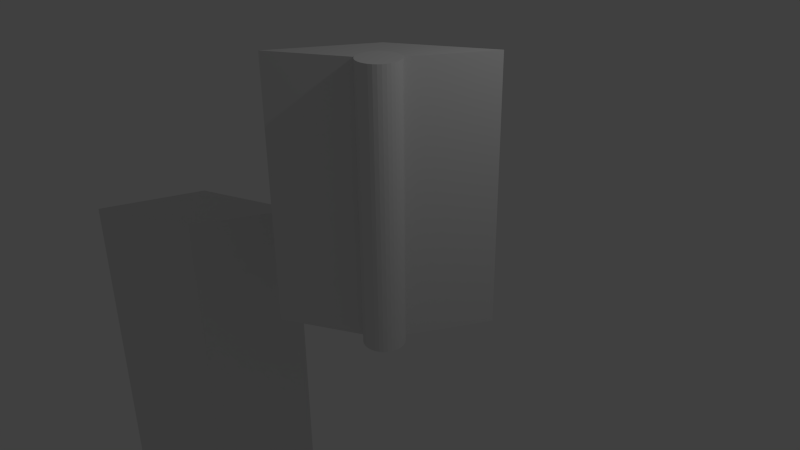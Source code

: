 # Source: narsil.blend  (saved by Blender 2.72.0; exported with 4.5.12 LTS)
import bpy
from mathutils import Matrix  # noqa: F401  (used for matrix-valued properties, if any)

bpy.ops.wm.read_factory_settings(use_empty=True)
scene = bpy.context.scene
scene.name = 'Scene'

# ---- collections
col_collection_1 = bpy.data.collections.new('Collection 1'); scene.collection.children.link(col_collection_1)

# ---- world
world_world = bpy.data.worlds.new('World'); scene.world = world_world
world_world.color = (0.05088, 0.05088, 0.05088)
world_world.use_sun_shadow = False
world_world.sun_shadow_jitter_overblur = 0.0
world_world.cycles.sampling_method = 'MANUAL'
world_world.cycles.sample_map_resolution = 256

# ---- cameras
cam_camera = bpy.data.cameras.new('Camera')
cam_camera.clip_end = 100.0
cam_camera.lens = 35.0
cam_camera.sensor_width = 32.0
cam_camera.sensor_height = 18.0
cam_camera.ortho_scale = 7.314
cam_camera.dof.focus_distance = 0.0
cam_camera.dof.aperture_fstop = 128.0

# ---- lights
light_lamp = bpy.data.lights.new('Lamp', 'POINT')
light_lamp.transmission_factor = 0.0
light_lamp.cutoff_distance = 30.0
light_lamp.energy = 100.0
light_lamp.shadow_buffer_clip_start = 1.001
light_lamp.shadow_soft_size = 0.1
light_lamp.shadow_maximum_resolution = 0.006
light_lamp.use_absolute_resolution = True
light_lamp.cycles.use_multiple_importance_sampling = False

# ---- meshes
me_cube_003 = bpy.data.meshes.new('Cube.003')
me_cube_003.from_pydata([(-1.0, -1.0, -1.0), (-0.35, 0.35, -0.9319), (1.0, 1.0, -1.0), (0.35, -0.35, -1.0), (-1.0, -1.0, 4.781), (-0.35, 0.35, 4.849), (1.0, 1.0, 4.781), (0.35, -0.35, 4.781), (-0.3974, 0.2346, 1.915), (-0.3974, 0.2346, 1.677), (-0.4206, 0.2368, 1.915), (-0.4206, 0.2368, 1.677), (-0.4429, 0.2436, 1.915), (-0.4429, 0.2436, 1.677), (-0.4635, 0.2546, 1.915), (-0.4635, 0.2546, 1.677), (-0.4815, 0.2694, 1.915), (-0.4815, 0.2694, 1.677), (-0.4963, 0.2874, 1.915), (-0.4963, 0.2874, 1.677), (-0.5073, 0.308, 1.915), (-0.5073, 0.308, 1.677), (-0.5141, 0.3303, 1.915), (-0.5141, 0.3303, 1.677), (-0.5164, 0.3535, 1.915), (-0.5164, 0.3535, 1.677), (-0.5141, 0.3767, 1.915), (-0.5141, 0.3767, 1.677), (-0.5073, 0.399, 1.915), (-0.5073, 0.399, 1.677), (-0.4963, 0.4196, 1.915), (-0.4963, 0.4196, 1.677), (-0.4815, 0.4376, 1.915), (-0.4815, 0.4376, 1.677), (-0.4635, 0.4524, 1.915), (-0.4635, 0.4524, 1.677), (-0.4429, 0.4634, 1.915), (-0.4429, 0.4634, 1.677), (-0.4206, 0.4702, 1.915), (-0.4206, 0.4702, 1.677), (-0.3974, 0.4725, 1.915), (-0.3974, 0.4725, 1.677), (-0.3742, 0.4702, 1.915), (-0.3742, 0.4702, 1.677), (-0.3519, 0.4634, 1.915), (-0.3519, 0.4634, 1.677), (-0.3313, 0.4524, 1.915), (-0.3313, 0.4524, 1.677), (-0.3133, 0.4376, 1.915), (-0.3133, 0.4376, 1.677), (-0.2985, 0.4196, 1.915), (-0.2985, 0.4196, 1.677), (-0.2875, 0.399, 1.915), (-0.2875, 0.399, 1.677), (-0.2807, 0.3767, 1.915), (-0.2807, 0.3767, 1.677), (-0.2784, 0.3535, 1.915), (-0.2784, 0.3535, 1.677), (-0.2807, 0.3303, 1.915), (-0.2807, 0.3303, 1.677), (-0.2875, 0.308, 1.915), (-0.2875, 0.308, 1.677), (-0.2985, 0.2874, 1.915), (-0.2985, 0.2874, 1.677), (-0.3133, 0.2694, 1.915), (-0.3133, 0.2694, 1.677), (-0.3313, 0.2546, 1.915), (-0.3313, 0.2546, 1.677), (-0.3519, 0.2436, 1.915), (-0.3519, 0.2436, 1.677), (-0.3742, 0.2368, 1.915), (-0.3742, 0.2368, 1.677)], [], [(4, 5, 1, 0), (5, 6, 2, 1), (6, 7, 3, 2), (7, 4, 0, 3), (0, 1, 2, 3), (7, 6, 5, 4), (8, 9, 11, 10), (10, 11, 13, 12), (12, 13, 15, 14), (14, 15, 17, 16), (16, 17, 19, 18), (18, 19, 21, 20), (20, 21, 23, 22), (22, 23, 25, 24), (24, 25, 27, 26), (26, 27, 29, 28), (28, 29, 31, 30), (30, 31, 33, 32), (32, 33, 35, 34), (34, 35, 37, 36), (36, 37, 39, 38), (38, 39, 41, 40), (40, 41, 43, 42), (42, 43, 45, 44), (44, 45, 47, 46), (46, 47, 49, 48), (48, 49, 51, 50), (50, 51, 53, 52), (52, 53, 55, 54), (54, 55, 57, 56), (56, 57, 59, 58), (58, 59, 61, 60), (60, 61, 63, 62), (62, 63, 65, 64), (64, 65, 67, 66), (66, 67, 69, 68), (11, 9, 71, 69, 67, 65, 63, 61, 59, 57, 55, 53, 51, 49, 47, 45, 43, 41, 39, 37, 35, 33, 31, 29, 27, 25, 23, 21, 19, 17, 15, 13), (70, 71, 9, 8), (68, 69, 71, 70), (8, 10, 12, 14, 16, 18, 20, 22, 24, 26, 28, 30, 32, 34, 36, 38, 40, 42, 44, 46, 48, 50, 52, 54, 56, 58, 60, 62, 64, 66, 68, 70)])
me_cube_003.use_remesh_preserve_volume = False
me_cube_003.use_remesh_preserve_attributes = False
me_cube_003.use_mirror_vertex_groups = False
me_cube_003.update()
me_cube_002 = bpy.data.meshes.new('Cube.002')
me_cube_002.from_pydata([(-1.0, -1.0, -1.0), (-0.35, 0.35, -1.039), (1.0, 1.0, -1.0), (0.35, -0.35, -0.9597), (-1.0, -1.0, 1.0), (-0.35, 0.35, 0.9608), (1.0, 1.0, 1.0), (0.35, -0.35, 1.04), (-1.0, -1.0, 2.662), (-0.35, 0.35, 2.623), (1.0, 1.0, 2.662), (0.35, -0.35, 2.702), (0.35, -0.0764, -0.9831), (0.35, -0.0764, 1.125), (0.4034, -0.08166, -0.9831), (0.4034, -0.08166, 1.125), (0.4547, -0.09723, -0.9831), (0.4547, -0.09723, 1.125), (0.502, -0.1225, -0.9831), (0.502, -0.1225, 1.125), (0.5435, -0.1565, -0.9831), (0.5435, -0.1565, 1.125), (0.5775, -0.198, -0.9831), (0.5775, -0.198, 1.125), (0.6028, -0.2453, -0.9831), (0.6028, -0.2453, 1.125), (0.6183, -0.2966, -0.9831), (0.6183, -0.2966, 1.125), (0.6236, -0.35, -0.9831), (0.6236, -0.35, 1.125), (0.6183, -0.4034, -0.9831), (0.6183, -0.4034, 1.125), (0.6028, -0.4547, -0.9831), (0.6028, -0.4547, 1.125), (0.5775, -0.502, -0.9831), (0.5775, -0.502, 1.125), (0.5435, -0.5435, -0.9831), (0.5435, -0.5435, 1.125), (0.502, -0.5775, -0.9831), (0.502, -0.5775, 1.125), (0.4547, -0.6028, -0.9831), (0.4547, -0.6028, 1.125), (0.4034, -0.6183, -0.9831), (0.4034, -0.6183, 1.125), (0.35, -0.6236, -0.9831), (0.35, -0.6236, 1.125), (0.2966, -0.6183, -0.9831), (0.2966, -0.6183, 1.125), (0.2453, -0.6028, -0.9831), (0.2453, -0.6028, 1.125), (0.198, -0.5775, -0.9831), (0.198, -0.5775, 1.125), (0.1565, -0.5435, -0.9831), (0.1565, -0.5435, 1.125), (0.1225, -0.502, -0.9831), (0.1225, -0.502, 1.125), (0.09723, -0.4547, -0.9831), (0.09723, -0.4547, 1.125), (0.08166, -0.4034, -0.9831), (0.08166, -0.4034, 1.125), (0.0764, -0.35, -0.9831), (0.0764, -0.35, 1.125), (0.08166, -0.2966, -0.9831), (0.08166, -0.2966, 1.125), (0.09723, -0.2453, -0.9831), (0.09723, -0.2453, 1.125), (0.1225, -0.198, -0.9831), (0.1225, -0.198, 1.125), (0.1565, -0.1565, -0.9831), (0.1565, -0.1565, 1.125), (0.198, -0.1225, -0.9831), (0.198, -0.1225, 1.125), (0.2453, -0.09723, -0.9831), (0.2453, -0.09723, 1.125), (0.2966, -0.08166, -0.9831), (0.2966, -0.08166, 1.125), (0.35, -0.0764, 9.391), (0.35, -0.0764, 9.938), (0.4034, -0.08166, 9.391), (0.4034, -0.08166, 9.938), (0.4547, -0.09723, 9.391), (0.4547, -0.09723, 9.938), (0.502, -0.1225, 9.391), (0.502, -0.1225, 9.938), (0.5435, -0.1565, 9.391), (0.5435, -0.1565, 9.938), (0.5775, -0.198, 9.391), (0.5775, -0.198, 9.938), (0.6028, -0.2453, 9.391), (0.6028, -0.2453, 9.938), (0.6183, -0.2966, 9.391), (0.6183, -0.2966, 9.938), (0.6236, -0.35, 9.391), (0.6236, -0.35, 9.938), (0.6183, -0.4034, 9.391), (0.6183, -0.4034, 9.938), (0.6028, -0.4547, 9.391), (0.6028, -0.4547, 9.938), (0.5775, -0.502, 9.391), (0.5775, -0.502, 9.938), (0.5435, -0.5435, 9.391), (0.5435, -0.5435, 9.938), (0.502, -0.5775, 9.391), (0.502, -0.5775, 9.938), (0.4547, -0.6028, 9.391), (0.4547, -0.6028, 9.938), (0.4034, -0.6183, 9.391), (0.4034, -0.6183, 9.938), (0.35, -0.6236, 9.391), (0.35, -0.6236, 9.938), (0.2966, -0.6183, 9.391), (0.2966, -0.6183, 9.938), (0.2453, -0.6028, 9.391), (0.2453, -0.6028, 9.938), (0.198, -0.5775, 9.391), (0.198, -0.5775, 9.938), (0.1565, -0.5435, 9.391), (0.1565, -0.5435, 9.938), (0.1225, -0.502, 9.391), (0.1225, -0.502, 9.938), (0.09723, -0.4547, 9.391), (0.09723, -0.4547, 9.938), (0.08166, -0.4034, 9.391), (0.08166, -0.4034, 9.938), (0.0764, -0.35, 9.391), (0.0764, -0.35, 9.938), (0.08166, -0.2966, 9.391), (0.08166, -0.2966, 9.938), (0.09723, -0.2453, 9.391), (0.09723, -0.2453, 9.938), (0.1225, -0.198, 9.391), (0.1225, -0.198, 9.938), (0.1565, -0.1565, 9.391), (0.1565, -0.1565, 9.938), (0.198, -0.1225, 9.391), (0.198, -0.1225, 9.938), (0.2453, -0.09723, 9.391), (0.2453, -0.09723, 9.938), (0.2966, -0.08166, 9.391), (0.2966, -0.08166, 9.938), (0.35, -0.0764, 2.715), (0.4034, -0.08166, 2.715), (0.4547, -0.09723, 2.715), (0.502, -0.1225, 2.715), (0.5435, -0.1565, 2.715), (0.5775, -0.198, 2.715), (0.6028, -0.2453, 2.715), (0.6183, -0.2966, 2.715), (0.6236, -0.35, 2.715), (0.6183, -0.4034, 2.715), (0.6028, -0.4547, 2.715), (0.5775, -0.502, 2.715), (0.5435, -0.5435, 2.715), (0.502, -0.5775, 2.715), (0.4547, -0.6028, 2.715), (0.4034, -0.6183, 2.715), (0.35, -0.6236, 2.715), (0.2966, -0.6183, 2.715), (0.2453, -0.6028, 2.715), (0.198, -0.5775, 2.715), (0.1565, -0.5435, 2.715), (0.1225, -0.502, 2.715), (0.09723, -0.4547, 2.715), (0.08166, -0.4034, 2.715), (0.07641, -0.35, 2.715), (0.08166, -0.2966, 2.715), (0.09723, -0.2453, 2.715), (0.1225, -0.198, 2.715), (0.1565, -0.1565, 2.715), (0.198, -0.1225, 2.715), (0.2453, -0.09723, 2.715), (0.2966, -0.08166, 2.715)], [], [(4, 5, 1, 0), (5, 6, 2, 1), (6, 7, 3, 2), (7, 4, 0, 3), (0, 1, 2, 3), (4, 7, 11, 8), (11, 10, 9, 8), (7, 6, 10, 11), (6, 5, 9, 10), (5, 4, 8, 9), (12, 14, 15, 13), (14, 16, 17, 15), (16, 18, 19, 17), (18, 20, 21, 19), (20, 22, 23, 21), (22, 24, 25, 23), (24, 26, 27, 25), (26, 28, 29, 27), (28, 30, 31, 29), (30, 32, 33, 31), (32, 34, 35, 33), (34, 36, 37, 35), (36, 38, 39, 37), (38, 40, 41, 39), (40, 42, 43, 41), (42, 44, 45, 43), (44, 46, 47, 45), (46, 48, 49, 47), (48, 50, 51, 49), (50, 52, 53, 51), (52, 54, 55, 53), (54, 56, 57, 55), (56, 58, 59, 57), (58, 60, 61, 59), (60, 62, 63, 61), (62, 64, 65, 63), (64, 66, 67, 65), (66, 68, 69, 67), (68, 70, 71, 69), (70, 72, 73, 71), (55, 57, 162, 161), (74, 12, 13, 75), (72, 74, 75, 73), (12, 74, 72, 70, 68, 66, 64, 62, 60, 58, 56, 54, 52, 50, 48, 46, 44, 42, 40, 38, 36, 34, 32, 30, 28, 26, 24, 22, 20, 18, 16, 14), (76, 77, 79, 78), (78, 79, 81, 80), (80, 81, 83, 82), (82, 83, 85, 84), (84, 85, 87, 86), (86, 87, 89, 88), (88, 89, 91, 90), (90, 91, 93, 92), (92, 93, 95, 94), (94, 95, 97, 96), (96, 97, 99, 98), (98, 99, 101, 100), (100, 101, 103, 102), (102, 103, 105, 104), (104, 105, 107, 106), (106, 107, 109, 108), (108, 109, 111, 110), (110, 111, 113, 112), (112, 113, 115, 114), (114, 115, 117, 116), (116, 117, 119, 118), (118, 119, 121, 120), (120, 121, 123, 122), (122, 123, 125, 124), (124, 125, 127, 126), (126, 127, 129, 128), (128, 129, 131, 130), (130, 131, 133, 132), (132, 133, 135, 134), (134, 135, 137, 136), (79, 77, 139, 137, 135, 133, 131, 129, 127, 125, 123, 121, 119, 117, 115, 113, 111, 109, 107, 105, 103, 101, 99, 97, 95, 93, 91, 89, 87, 85, 83, 81), (138, 139, 77, 76), (136, 137, 139, 138), (76, 78, 80, 82, 84, 86, 88, 90, 92, 94, 96, 98, 100, 102, 104, 106, 108, 110, 112, 114, 116, 118, 120, 122, 124, 126, 128, 130, 132, 134, 136, 138), (141, 142, 143, 144, 145, 146, 147, 148, 149, 150, 151, 152, 153, 154, 155, 156, 157, 158, 159, 160, 161, 162, 163, 164, 165, 166, 167, 168, 169, 170, 171, 140), (33, 35, 151, 150), (61, 63, 165, 164), (17, 19, 143, 142), (39, 41, 154, 153), (67, 69, 168, 167), (45, 47, 157, 156), (23, 25, 146, 145), (73, 75, 171, 170), (51, 53, 160, 159), (29, 31, 149, 148), (57, 59, 163, 162), (35, 37, 152, 151), (63, 65, 166, 165), (19, 21, 144, 143), (41, 43, 155, 154), (69, 71, 169, 168), (47, 49, 158, 157), (25, 27, 147, 146), (75, 13, 140, 171), (53, 55, 161, 160), (31, 33, 150, 149), (59, 61, 164, 163), (15, 17, 142, 141), (37, 39, 153, 152), (65, 67, 167, 166), (21, 23, 145, 144), (43, 45, 156, 155), (71, 73, 170, 169), (49, 51, 159, 158), (13, 15, 141, 140), (27, 29, 148, 147)])
me_cube_002.use_remesh_preserve_volume = False
me_cube_002.use_remesh_preserve_attributes = False
me_cube_002.use_mirror_vertex_groups = False
me_cube_002.update()

# ---- objects
ob_cube_001 = bpy.data.objects.new('Cube.001', me_cube_003)
ob_cube = bpy.data.objects.new('Cube', me_cube_002)
ob_lamp = bpy.data.objects.new('Lamp', light_lamp)
ob_camera = bpy.data.objects.new('Camera', cam_camera)

# ---- transforms, parenting, visibility, modifiers, constraints
ob_cube_001.location = (-2.722, -0.941, -4.75)
ob_cube_001.lineart.crease_threshold = 0.0
ob_cube.location = (0.1087, 0.09498, 0.005656)
ob_cube.lineart.crease_threshold = 0.0
ob_lamp.location = (4.076, 1.005, 5.904)
ob_lamp.rotation_euler = (0.6503, 0.05522, 1.866)
ob_lamp.lock_rotations_4d = False
ob_lamp.empty_display_type = 'ARROWS'
ob_lamp.color = (0.0, 0.0, 0.0, 0.0)
ob_lamp.lineart.crease_threshold = 0.0
ob_camera.location = (7.481, -6.508, 5.344)
ob_camera.rotation_euler = (1.109, 0.01082, 0.8149)
ob_camera.lock_rotations_4d = False
ob_camera.empty_display_type = 'ARROWS'
ob_camera.color = (0.0, 0.0, 0.0, 0.0)
ob_camera.display_type = 'WIRE'
ob_camera.lineart.crease_threshold = 0.0

# ---- collection membership
col_collection_1.objects.link(ob_cube_001)
col_collection_1.objects.link(ob_cube)
col_collection_1.objects.link(ob_lamp)
col_collection_1.objects.link(ob_camera)

# ---- scene / render settings (as saved in the file)
scene.camera = ob_camera
scene.frame_start = 1; scene.frame_end = 250; scene.frame_set(1)
scene.render.engine = 'BLENDER_EEVEE_NEXT'
scene.render.resolution_percentage = 50
scene.render.dither_intensity = 0.0
scene.cycles.use_denoising = False
scene.cycles.samples = 10
scene.cycles.sampling_pattern = 'TABULATED_SOBOL'
scene.cycles.light_sampling_threshold = 0.0
scene.cycles.use_adaptive_sampling = False
scene.cycles.use_light_tree = False
scene.cycles.blur_glossy = 0.0
scene.cycles.pixel_filter_type = 'GAUSSIAN'
scene.cycles.sample_clamp_indirect = 0.0
scene.view_settings.view_transform = 'Standard'
bpy.context.view_layer.update()

